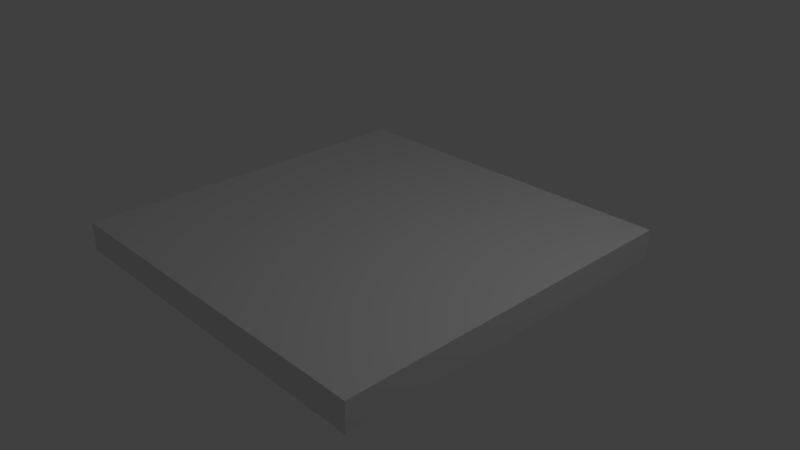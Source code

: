 # Source: Ceiling_Elem_1.blend  (saved by Blender 2.78.0; exported with 4.5.12 LTS)
import bpy
from mathutils import Matrix  # noqa: F401  (used for matrix-valued properties, if any)

bpy.ops.wm.read_factory_settings(use_empty=True)
scene = bpy.context.scene
scene.name = 'Scene'

# ---- collections
col_collection_1 = bpy.data.collections.new('Collection 1'); scene.collection.children.link(col_collection_1)

# ---- materials (node trees are filled in below, after node groups)
mat_material = bpy.data.materials.new('Material')
mat_material.alpha_threshold = 0.0
mat_material.use_transparent_shadow = False
mat_material.roughness = 0.5
mat_material.line_color = (0.0, 0.0, 0.0, 1.0)

# ---- material node trees

# ---- world
world_world = bpy.data.worlds.new('World'); scene.world = world_world
world_world.color = (0.05088, 0.05088, 0.05088)
world_world.use_sun_shadow = False
world_world.sun_shadow_jitter_overblur = 0.0
world_world.cycles.sampling_method = 'MANUAL'

# ---- cameras
cam_camera = bpy.data.cameras.new('Camera')
cam_camera.clip_end = 100.0
cam_camera.lens = 35.0
cam_camera.sensor_width = 32.0
cam_camera.sensor_height = 18.0
cam_camera.ortho_scale = 7.314
cam_camera.dof.focus_distance = 0.0
cam_camera.dof.aperture_fstop = 128.0

# ---- lights
light_lamp = bpy.data.lights.new('Lamp', 'POINT')
light_lamp.transmission_factor = 0.0
light_lamp.cutoff_distance = 30.0
light_lamp.energy = 100.0
light_lamp.shadow_buffer_clip_start = 1.001
light_lamp.shadow_soft_size = 0.1
light_lamp.shadow_maximum_resolution = 0.006
light_lamp.use_absolute_resolution = True

# ---- meshes
me_cube = bpy.data.meshes.new('Cube')
me_cube.from_pydata([(0.1833, 0.1833, -1.192e-08), (0.1833, -0.1833, -1.192e-08), (-0.1833, -0.1833, -1.192e-08), (-0.1833, 0.1833, -1.192e-08), (2.5, 2.5, 0.3938), (2.5, -2.5, 0.3938), (-2.5, -2.5, 0.3938), (-2.5, 2.5, 0.3938), (2.5, 2.5, -1.192e-08), (2.5, -2.5, -1.192e-08), (-2.5, 2.5, -1.192e-08), (-2.5, -2.5, -1.192e-08), (2.5, -4.88e-07, -1.192e-08), (-2.5, 4.061e-07, -1.192e-08), (2.5, -1.68e-06, 0.3938), (-2.5, 1.08e-07, 0.3938), (0.2592, -4.676e-08, -1.192e-08), (-0.2592, 3.975e-08, -1.192e-08), (3.022e-07, 2.5, -1.192e-08), (-4.428e-07, -2.5, -1.192e-08), (6.002e-07, 2.5, 0.3938), (-1.486e-06, -2.5, 0.3938), (4.08e-09, 0.2592, -1.192e-08), (4.08e-09, -0.2592, -1.192e-08), (-5.919e-07, -7.86e-07, 0.3938), (2.5, -1.25, -1.192e-08), (-1.25, 2.5, -1.192e-08), (2.5, 2.5, 0.1969), (-1.25, -2.5, -1.192e-08), (2.5, -2.5, 0.1969), (-2.5, 1.25, -1.192e-08), (-2.5, -2.5, 0.1969), (-2.5, 2.5, 0.1969), (2.5, -1.25, 0.3938), (-1.25, 2.5, 0.3938), (-1.25, -2.5, 0.3938), (-2.5, 1.25, 0.3938), (0.2395, -0.09919, -1.192e-08), (-0.09919, 0.2395, -1.192e-08), (-0.09919, -0.2395, -1.192e-08), (-0.2395, 0.09919, -1.192e-08), (1.345, -1.345, -1.192e-08), (1.345, 1.345, -1.192e-08), (-1.345, 1.345, -1.192e-08), (-1.345, -1.345, -1.192e-08), (2.5, 1.25, -1.192e-08), (-2.5, -1.25, -1.192e-08), (2.5, 1.25, 0.3938), (-2.5, -1.25, 0.3938), (0.2395, 0.09919, -1.192e-08), (-0.2395, -0.09919, -1.192e-08), (-1.385, 2.236e-07, -1.192e-08), (1.385, -2.684e-07, -1.192e-08), (-2.5, 2.57e-07, 0.1969), (2.5, -1.084e-06, 0.1969), (1.25, -1.233e-06, 0.3938), (1.25, 2.5, -1.192e-08), (1.25, -2.5, -1.192e-08), (1.25, 2.5, 0.3938), (1.25, -2.5, 0.3938), (0.09919, 0.2395, -1.192e-08), (0.09919, -0.2395, -1.192e-08), (-1.25, -3.39e-07, 0.3938), (4.191e-09, 1.25, 0.3938), (-2.193e-07, -1.385, -1.192e-08), (1.532e-07, 1.385, -1.192e-08), (4.512e-07, 2.5, 0.1969), (-9.644e-07, -2.5, 0.1969), (-1.039e-06, -1.25, 0.3938), (1.25, -1.25, 0.3938), (1.25, -2.5, 0.1969), (1.25, 2.5, 0.1969), (0.6726, 1.365, -1.192e-08), (-0.6726, -1.365, -1.192e-08), (1.25, 1.25, 0.3938), (-1.25, 1.25, 0.3938), (2.5, 1.25, 0.1969), (-2.5, -1.25, 0.1969), (1.365, -0.6726, -1.192e-08), (-1.365, 0.6726, -1.192e-08), (-1.365, -0.6726, -1.192e-08), (0.6726, -1.365, -1.192e-08), (-0.6726, 1.365, -1.192e-08), (1.365, 0.6726, -1.192e-08), (-1.25, 2.5, 0.1969), (-2.5, 1.25, 0.1969), (-1.25, -2.5, 0.1969), (2.5, -1.25, 0.1969), (-1.25, -1.25, 0.3938), (0.2068, -0.08564, 0.3555), (0.1582, -0.1582, 0.3555), (-0.08564, 0.2068, 0.3555), (-0.1582, 0.1582, 0.3555), (-0.08564, -0.2068, 0.3555), (-0.1582, -0.1582, 0.3555), (-0.2068, 0.08564, 0.3555), (0.2068, 0.08564, 0.3555), (0.2238, -4.042e-08, 0.3555), (-0.2068, -0.08564, 0.3555), (-0.2238, 3.427e-08, 0.3555), (-0.1163, 1.615e-08, 0.3555), (0.08564, 0.2068, 0.3555), (3.79e-09, 0.2238, 0.3555), (0.08564, -0.2068, 0.3555), (3.79e-09, -0.2238, 0.3555), (0.1163, -2.268e-08, 0.3555), (3.886e-09, -3.267e-09, 0.3555), (3.886e-09, 0.1163, 0.3555), (3.886e-09, -0.1163, 0.3555), (0.1582, 0.1582, 0.3555), (0.09929, -0.09929, 0.3555), (0.09929, 0.09929, 0.3555), (-0.09929, 0.09929, 0.3555), (-0.09929, -0.09929, 0.3555)], [], [(23, 39, 93, 104), (88, 48, 6, 35), (87, 33, 5, 29), (86, 35, 6, 31), (85, 36, 7, 32), (84, 26, 10, 32), (83, 42, 8, 45), (82, 43, 10, 26), (81, 41, 9, 57), (80, 44, 11, 46), (79, 51, 13, 30), (78, 52, 12, 25), (77, 48, 15, 53), (76, 47, 14, 54), (75, 36, 15, 62), (50, 17, 99, 98), (60, 0, 109, 101), (74, 63, 24, 55), (73, 64, 19, 28), (72, 65, 18, 56), (71, 56, 18, 66), (70, 59, 21, 67), (69, 68, 21, 59), (38, 22, 102, 91), (49, 16, 97, 96), (16, 37, 89, 97), (40, 3, 92, 95), (33, 69, 59, 5), (14, 55, 69, 33), (55, 24, 68, 69), (57, 70, 67, 19), (9, 29, 70, 57), (29, 5, 59, 70), (58, 71, 66, 20), (4, 27, 71, 58), (27, 8, 56, 71), (42, 72, 56, 8), (0, 60, 72, 42), (60, 22, 65, 72), (44, 73, 28, 11), (2, 39, 73, 44), (39, 23, 64, 73), (47, 74, 55, 14), (4, 58, 74, 47), (58, 20, 63, 74), (61, 23, 104, 103), (39, 2, 94, 93), (22, 60, 101, 102), (2, 50, 98, 94), (3, 38, 91, 92), (0, 49, 96, 109), (63, 75, 62, 24), (20, 34, 75, 63), (34, 7, 36, 75), (45, 76, 54, 12), (8, 27, 76, 45), (27, 4, 47, 76), (46, 77, 53, 13), (11, 31, 77, 46), (31, 6, 48, 77), (41, 78, 25, 9), (1, 37, 78, 41), (37, 16, 52, 78), (43, 79, 30, 10), (3, 40, 79, 43), (40, 17, 51, 79), (51, 80, 46, 13), (17, 50, 80, 51), (50, 2, 44, 80), (64, 81, 57, 19), (23, 61, 81, 64), (61, 1, 41, 81), (65, 82, 26, 18), (22, 38, 82, 65), (38, 3, 43, 82), (52, 83, 45, 12), (16, 49, 83, 52), (49, 0, 42, 83), (34, 84, 32, 7), (20, 66, 84, 34), (66, 18, 26, 84), (30, 85, 32, 10), (13, 53, 85, 30), (53, 15, 36, 85), (28, 86, 31, 11), (19, 67, 86, 28), (67, 21, 35, 86), (25, 87, 29, 9), (12, 54, 87, 25), (54, 14, 33, 87), (68, 88, 35, 21), (24, 62, 88, 68), (62, 15, 48, 88), (37, 1, 90, 89), (17, 40, 95, 99), (1, 61, 103, 90), (113, 93, 94, 98), (112, 100, 99, 95), (111, 105, 106, 107), (110, 103, 104, 108), (105, 110, 108, 106), (97, 89, 110, 105), (89, 90, 103, 110), (101, 111, 107, 102), (109, 96, 111, 101), (96, 97, 105, 111), (91, 112, 95, 92), (102, 107, 112, 91), (107, 106, 100, 112), (100, 113, 98, 99), (106, 108, 113, 100), (108, 104, 93, 113)])
_uv = me_cube.uv_layers.new(name='UVMap')
_uv.uv.foreach_set('vector', [0.9278, 0.04678, 0.9192, 0.04326, 0.9296, 0.0272, 0.9312, 0.02802, 0.3717, 0.1352, 0.2543, 0.1352, 0.2543, 0.01779, 0.3717, 0.01779, 0.9803, 0.9374, 0.9902, 0.9374, 0.9902, 0.9999, 0.9803, 0.9999, 0.9803, 0.1875, 0.9902, 0.1875, 0.9902, 0.25, 0.9803, 0.25, 0.9803, 0.4375, 0.9902, 0.4375, 0.9902, 0.5, 0.9803, 0.5, 0.9803, 0.5625, 0.9705, 0.5625, 0.9705, 0.5, 0.9803, 0.5, 0.6173, 0.6594, 0.6155, 0.5962, 0.724, 0.4877, 0.724, 0.6052, 0.4259, 0.5944, 0.3627, 0.5962, 0.2543, 0.4877, 0.3717, 0.4877, 0.5523, 0.8508, 0.6155, 0.849, 0.724, 0.9574, 0.6065, 0.9574, 0.3609, 0.7858, 0.3627, 0.849, 0.2543, 0.9574, 0.2543, 0.84, 0.3609, 0.6594, 0.359, 0.7226, 0.2543, 0.7226, 0.2543, 0.6052, 0.6173, 0.7858, 0.6192, 0.7226, 0.724, 0.7226, 0.724, 0.84, 0.9803, 0.3125, 0.9902, 0.3125, 0.9902, 0.375, 0.9803, 0.375, 0.9803, 0.8125, 0.9902, 0.8125, 0.9902, 0.8749, 0.9803, 0.8749, 0.3717, 0.3701, 0.2543, 0.3701, 0.2543, 0.2526, 0.3717, 0.2526, 0.9091, 0.0281, 0.9091, 0.01879, 0.9279, 0.02222, 0.9278, 0.02406, 0.9457, 0.003674, 0.9522, 0.01026, 0.9365, 0.02104, 0.9353, 0.01967, 0.6065, 0.3701, 0.4891, 0.3701, 0.4891, 0.2526, 0.6065, 0.2526, 0.4259, 0.8508, 0.4891, 0.8527, 0.4891, 0.9574, 0.3717, 0.9574, 0.5523, 0.5944, 0.4891, 0.5925, 0.4891, 0.4877, 0.6065, 0.4877, 0.9803, 0.6875, 0.9705, 0.6875, 0.9705, 0.625, 0.9803, 0.625, 0.9803, 0.06256, 0.9902, 0.06256, 0.9902, 0.1251, 0.9803, 0.1251, 0.6065, 0.1352, 0.4891, 0.1352, 0.4891, 0.01779, 0.6065, 0.01779, 0.9278, 7.088e-05, 0.9371, 9.028e-05, 0.9337, 0.01886, 0.9319, 0.01874, 0.9557, 0.01883, 0.9556, 0.02806, 0.9368, 0.02461, 0.937, 0.02278, 0.9556, 0.02806, 0.9521, 0.03657, 0.936, 0.0263, 0.9368, 0.02461, 0.9126, 0.0102, 0.9192, 0.00362, 0.9301, 0.01934, 0.9287, 0.02056, 0.724, 0.1352, 0.6065, 0.1352, 0.6065, 0.01779, 0.724, 0.01779, 0.724, 0.2526, 0.6065, 0.2526, 0.6065, 0.1352, 0.724, 0.1352, 0.6065, 0.2526, 0.4891, 0.2526, 0.4891, 0.1352, 0.6065, 0.1352, 0.9705, 0.06256, 0.9803, 0.06256, 0.9803, 0.1251, 0.9705, 0.1251, 0.9705, 7.088e-05, 0.9803, 7.088e-05, 0.9803, 0.06256, 0.9705, 0.06256, 0.9803, 7.088e-05, 0.9902, 7.088e-05, 0.9902, 0.06256, 0.9803, 0.06256, 0.9902, 0.6875, 0.9803, 0.6875, 0.9803, 0.625, 0.9902, 0.625, 0.9902, 0.75, 0.9803, 0.75, 0.9803, 0.6875, 0.9902, 0.6875, 0.9803, 0.75, 0.9705, 0.75, 0.9705, 0.6875, 0.9803, 0.6875, 0.6155, 0.5962, 0.5523, 0.5944, 0.6065, 0.4877, 0.724, 0.4877, 0.5063, 0.7054, 0.4984, 0.7001, 0.5523, 0.5944, 0.6155, 0.5962, 0.4984, 0.7001, 0.4891, 0.6982, 0.4891, 0.5925, 0.5523, 0.5944, 0.3627, 0.849, 0.4259, 0.8508, 0.3717, 0.9574, 0.2543, 0.9574, 0.4719, 0.7398, 0.4798, 0.7451, 0.4259, 0.8508, 0.3627, 0.849, 0.4798, 0.7451, 0.4891, 0.7469, 0.4891, 0.8527, 0.4259, 0.8508, 0.724, 0.3701, 0.6065, 0.3701, 0.6065, 0.2526, 0.724, 0.2526, 0.724, 0.4875, 0.6065, 0.4875, 0.6065, 0.3701, 0.724, 0.3701, 0.6065, 0.4875, 0.4891, 0.4875, 0.4891, 0.3701, 0.6065, 0.3701, 0.9371, 0.04673, 0.9278, 0.04678, 0.9312, 0.02802, 0.933, 0.02814, 0.9192, 0.04326, 0.9126, 0.03669, 0.9284, 0.02582, 0.9296, 0.0272, 0.9371, 9.028e-05, 0.9457, 0.003674, 0.9353, 0.01967, 0.9337, 0.01886, 0.9126, 0.03669, 0.9091, 0.0281, 0.9278, 0.02406, 0.9284, 0.02582, 0.9192, 0.00362, 0.9278, 7.088e-05, 0.9319, 0.01874, 0.9301, 0.01934, 0.9522, 0.01026, 0.9557, 0.01883, 0.937, 0.02278, 0.9365, 0.02104, 0.4891, 0.3701, 0.3717, 0.3701, 0.3717, 0.2526, 0.4891, 0.2526, 0.4891, 0.4875, 0.3717, 0.4875, 0.3717, 0.3701, 0.4891, 0.3701, 0.3717, 0.4875, 0.2543, 0.4875, 0.2543, 0.3701, 0.3717, 0.3701, 0.9705, 0.8125, 0.9803, 0.8125, 0.9803, 0.8749, 0.9705, 0.8749, 0.9705, 0.75, 0.9803, 0.75, 0.9803, 0.8125, 0.9705, 0.8125, 0.9803, 0.75, 0.9902, 0.75, 0.9902, 0.8125, 0.9803, 0.8125, 0.9705, 0.3125, 0.9803, 0.3125, 0.9803, 0.375, 0.9705, 0.375, 0.9705, 0.25, 0.9803, 0.25, 0.9803, 0.3125, 0.9705, 0.3125, 0.9803, 0.25, 0.9902, 0.25, 0.9902, 0.3125, 0.9803, 0.3125, 0.6155, 0.849, 0.6173, 0.7858, 0.724, 0.84, 0.724, 0.9574, 0.5063, 0.7398, 0.5116, 0.7319, 0.6173, 0.7858, 0.6155, 0.849, 0.5116, 0.7319, 0.5135, 0.7226, 0.6192, 0.7226, 0.6173, 0.7858, 0.3627, 0.5962, 0.3609, 0.6594, 0.2543, 0.6052, 0.2543, 0.4877, 0.4719, 0.7054, 0.4666, 0.7133, 0.3609, 0.6594, 0.3627, 0.5962, 0.4666, 0.7133, 0.4648, 0.7226, 0.359, 0.7226, 0.3609, 0.6594, 0.359, 0.7226, 0.3609, 0.7858, 0.2543, 0.84, 0.2543, 0.7226, 0.4648, 0.7226, 0.4666, 0.7319, 0.3609, 0.7858, 0.359, 0.7226, 0.4666, 0.7319, 0.4719, 0.7398, 0.3627, 0.849, 0.3609, 0.7858, 0.4891, 0.8527, 0.5523, 0.8508, 0.6065, 0.9574, 0.4891, 0.9574, 0.4891, 0.7469, 0.4984, 0.7451, 0.5523, 0.8508, 0.4891, 0.8527, 0.4984, 0.7451, 0.5063, 0.7398, 0.6155, 0.849, 0.5523, 0.8508, 0.4891, 0.5925, 0.4259, 0.5944, 0.3717, 0.4877, 0.4891, 0.4877, 0.4891, 0.6982, 0.4798, 0.7001, 0.4259, 0.5944, 0.4891, 0.5925, 0.4798, 0.7001, 0.4719, 0.7054, 0.3627, 0.5962, 0.4259, 0.5944, 0.6192, 0.7226, 0.6173, 0.6594, 0.724, 0.6052, 0.724, 0.7226, 0.5135, 0.7226, 0.5116, 0.7133, 0.6173, 0.6594, 0.6192, 0.7226, 0.5116, 0.7133, 0.5063, 0.7054, 0.6155, 0.5962, 0.6173, 0.6594, 0.9902, 0.5625, 0.9803, 0.5625, 0.9803, 0.5, 0.9902, 0.5, 0.9902, 0.625, 0.9803, 0.625, 0.9803, 0.5625, 0.9902, 0.5625, 0.9803, 0.625, 0.9705, 0.625, 0.9705, 0.5625, 0.9803, 0.5625, 0.9705, 0.4375, 0.9803, 0.4375, 0.9803, 0.5, 0.9705, 0.5, 0.9705, 0.375, 0.9803, 0.375, 0.9803, 0.4375, 0.9705, 0.4375, 0.9803, 0.375, 0.9902, 0.375, 0.9902, 0.4375, 0.9803, 0.4375, 0.9705, 0.1875, 0.9803, 0.1875, 0.9803, 0.25, 0.9705, 0.25, 0.9705, 0.1251, 0.9803, 0.1251, 0.9803, 0.1875, 0.9705, 0.1875, 0.9803, 0.1251, 0.9902, 0.1251, 0.9902, 0.1875, 0.9803, 0.1875, 0.9705, 0.9374, 0.9803, 0.9374, 0.9803, 0.9999, 0.9705, 0.9999, 0.9705, 0.8749, 0.9803, 0.8749, 0.9803, 0.9374, 0.9705, 0.9374, 0.9803, 0.8749, 0.9902, 0.8749, 0.9902, 0.9374, 0.9803, 0.9374, 0.4891, 0.1352, 0.3717, 0.1352, 0.3717, 0.01779, 0.4891, 0.01779, 0.4891, 0.2526, 0.3717, 0.2526, 0.3717, 0.1352, 0.4891, 0.1352, 0.3717, 0.2526, 0.2543, 0.2526, 0.2543, 0.1352, 0.3717, 0.1352, 0.9521, 0.03657, 0.9456, 0.04314, 0.9347, 0.02754, 0.936, 0.0263, 0.9091, 0.01879, 0.9126, 0.0102, 0.9287, 0.02056, 0.9279, 0.02222, 0.9456, 0.04314, 0.9371, 0.04673, 0.933, 0.02814, 0.9347, 0.02754, 0.9132, 0.05927, 0.9107, 0.06411, 0.9091, 0.06008, 0.9091, 0.05572, 0.9187, 0.05101, 0.9152, 0.05467, 0.9107, 0.05168, 0.9138, 0.0486, 0.9269, 0.05653, 0.9249, 0.06113, 0.92, 0.0579, 0.9233, 0.05306, 0.9214, 0.06478, 0.9179, 0.06887, 0.9138, 0.0672, 0.9168, 0.06273, 0.9249, 0.06113, 0.9214, 0.06478, 0.9168, 0.06273, 0.92, 0.0579, 0.9294, 0.06411, 0.9263, 0.0672, 0.9214, 0.06478, 0.9249, 0.06113, 0.9263, 0.0672, 0.9222, 0.06887, 0.9179, 0.06887, 0.9214, 0.06478, 0.9294, 0.05168, 0.9269, 0.05653, 0.9233, 0.05306, 0.9263, 0.0486, 0.931, 0.05572, 0.931, 0.06008, 0.9269, 0.05653, 0.9294, 0.05168, 0.931, 0.06008, 0.9294, 0.06411, 0.9249, 0.06113, 0.9269, 0.05653, 0.9222, 0.04692, 0.9187, 0.05101, 0.9138, 0.0486, 0.9179, 0.04692, 0.9263, 0.0486, 0.9233, 0.05306, 0.9187, 0.05101, 0.9222, 0.04692, 0.9233, 0.05306, 0.92, 0.0579, 0.9152, 0.05467, 0.9187, 0.05101, 0.9152, 0.05467, 0.9132, 0.05927, 0.9091, 0.05572, 0.9107, 0.05168, 0.92, 0.0579, 0.9168, 0.06273, 0.9132, 0.05927, 0.9152, 0.05467, 0.9168, 0.06273, 0.9138, 0.0672, 0.9107, 0.06411, 0.9132, 0.05927])
me_cube.materials.append(mat_material)
me_cube.use_remesh_preserve_volume = False
me_cube.use_remesh_preserve_attributes = False
me_cube.use_mirror_vertex_groups = False
me_cube.update()

# ---- objects
ob_cube = bpy.data.objects.new('Cube', me_cube)
ob_lamp = bpy.data.objects.new('Lamp', light_lamp)
ob_camera = bpy.data.objects.new('Camera', cam_camera)

# ---- transforms, parenting, visibility, modifiers, constraints
ob_cube.location = (5.541e-08, 1.602e-07, 0.0)
ob_cube.lock_rotations_4d = False
ob_cube.empty_display_type = 'ARROWS'
ob_cube.lineart.crease_threshold = 0.0
ob_lamp.location = (4.076, 1.005, 5.904)
ob_lamp.rotation_euler = (0.6503, 0.05522, 1.866)
ob_lamp.lock_rotations_4d = False
ob_lamp.empty_display_type = 'ARROWS'
ob_lamp.color = (0.0, 0.0, 0.0, 0.0)
ob_lamp.lineart.crease_threshold = 0.0
ob_camera.location = (7.481, -6.508, 5.344)
ob_camera.rotation_euler = (1.109, 0.0, 0.8149)
ob_camera.lock_rotations_4d = False
ob_camera.empty_display_type = 'ARROWS'
ob_camera.color = (0.0, 0.0, 0.0, 0.0)
ob_camera.display_type = 'WIRE'
ob_camera.lineart.crease_threshold = 0.0

# ---- collection membership
col_collection_1.objects.link(ob_cube)
col_collection_1.objects.link(ob_lamp)
col_collection_1.objects.link(ob_camera)

# ---- scene / render settings (as saved in the file)
scene.camera = ob_camera
scene.frame_start = 1; scene.frame_end = 250; scene.frame_set(0)
scene.render.engine = 'BLENDER_EEVEE_NEXT'
scene.render.resolution_percentage = 50
scene.render.dither_intensity = 0.0
scene.cycles.use_denoising = False
scene.cycles.samples = 128
scene.cycles.sampling_pattern = 'TABULATED_SOBOL'
scene.cycles.light_sampling_threshold = 0.0
scene.cycles.use_adaptive_sampling = False
scene.cycles.use_light_tree = False
scene.cycles.blur_glossy = 0.0
scene.cycles.sample_clamp_indirect = 0.0
scene.view_settings.view_transform = 'Standard'
bpy.context.view_layer.update()
